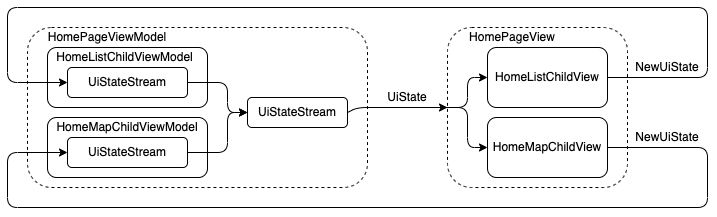

The diagram above was exported from draw.io. Its source (the exported page's mxGraphModel, read from the mxfile embedded in the PNG):
<mxGraphModel dx="868" dy="500" grid="1" gridSize="10" guides="1" tooltips="1" connect="1" arrows="1" fold="1" page="1" pageScale="1" pageWidth="1600" pageHeight="1600" math="0" shadow="0">
  <root>
    <mxCell id="0" />
    <mxCell id="1" parent="0" />
    <mxCell id="13" value="" style="rounded=1;whiteSpace=wrap;html=1;fillColor=none;dashed=1;" parent="1" vertex="1">
      <mxGeometry x="500" y="720" width="340" height="160" as="geometry" />
    </mxCell>
    <mxCell id="3" value="" style="rounded=1;whiteSpace=wrap;html=1;fillColor=none;" parent="1" vertex="1">
      <mxGeometry x="520" y="810" width="160" height="60" as="geometry" />
    </mxCell>
    <mxCell id="4" value="" style="rounded=1;whiteSpace=wrap;html=1;fillColor=none;" parent="1" vertex="1">
      <mxGeometry x="520" y="740" width="160" height="60" as="geometry" />
    </mxCell>
    <mxCell id="5" value="HomePageViewModel" style="text;html=1;strokeColor=none;fillColor=none;align=center;verticalAlign=middle;whiteSpace=wrap;rounded=0;" parent="1" vertex="1">
      <mxGeometry x="520" y="720" width="120" height="20" as="geometry" />
    </mxCell>
    <mxCell id="6" value="HomeListChildViewModel" style="text;html=1;strokeColor=none;fillColor=none;align=center;verticalAlign=middle;whiteSpace=wrap;rounded=0;" parent="1" vertex="1">
      <mxGeometry x="530" y="740" width="135" height="20" as="geometry" />
    </mxCell>
    <mxCell id="7" value="HomeMapChildViewModel" style="text;html=1;strokeColor=none;fillColor=none;align=center;verticalAlign=middle;whiteSpace=wrap;rounded=0;" parent="1" vertex="1">
      <mxGeometry x="530" y="810" width="140" height="20" as="geometry" />
    </mxCell>
    <mxCell id="11" style="edgeStyle=none;html=1;exitX=1;exitY=0.5;exitDx=0;exitDy=0;entryX=0;entryY=0.5;entryDx=0;entryDy=0;" parent="1" source="8" target="10" edge="1">
      <mxGeometry relative="1" as="geometry">
        <Array as="points">
          <mxPoint x="700" y="775" />
          <mxPoint x="700" y="805" />
        </Array>
      </mxGeometry>
    </mxCell>
    <mxCell id="8" value="UiStateStream" style="rounded=1;whiteSpace=wrap;html=1;fillColor=none;" parent="1" vertex="1">
      <mxGeometry x="540" y="760" width="120" height="30" as="geometry" />
    </mxCell>
    <mxCell id="12" style="edgeStyle=none;html=1;exitX=1;exitY=0.5;exitDx=0;exitDy=0;entryX=0;entryY=0.5;entryDx=0;entryDy=0;" parent="1" source="9" target="10" edge="1">
      <mxGeometry relative="1" as="geometry">
        <Array as="points">
          <mxPoint x="700" y="845" />
          <mxPoint x="700" y="805" />
        </Array>
      </mxGeometry>
    </mxCell>
    <mxCell id="9" value="UiStateStream" style="rounded=1;whiteSpace=wrap;html=1;fillColor=none;" parent="1" vertex="1">
      <mxGeometry x="540" y="830" width="120" height="30" as="geometry" />
    </mxCell>
    <mxCell id="19" style="edgeStyle=none;html=1;exitX=1;exitY=0.5;exitDx=0;exitDy=0;entryX=0;entryY=0.5;entryDx=0;entryDy=0;" parent="1" source="10" target="15" edge="1">
      <mxGeometry relative="1" as="geometry">
        <Array as="points">
          <mxPoint x="830" y="800" />
        </Array>
      </mxGeometry>
    </mxCell>
    <mxCell id="10" value="UiStateStream" style="rounded=1;whiteSpace=wrap;html=1;fillColor=none;" parent="1" vertex="1">
      <mxGeometry x="720" y="790" width="100" height="30" as="geometry" />
    </mxCell>
    <mxCell id="15" value="" style="rounded=1;whiteSpace=wrap;html=1;fillColor=none;dashed=1;" parent="1" vertex="1">
      <mxGeometry x="920" y="720" width="180" height="160" as="geometry" />
    </mxCell>
    <mxCell id="16" value="HomePageView" style="text;html=1;strokeColor=none;fillColor=none;align=center;verticalAlign=middle;whiteSpace=wrap;rounded=0;" parent="1" vertex="1">
      <mxGeometry x="940" y="720" width="90" height="20" as="geometry" />
    </mxCell>
    <mxCell id="25" style="edgeStyle=none;html=1;exitX=1;exitY=0.5;exitDx=0;exitDy=0;entryX=0;entryY=0.5;entryDx=0;entryDy=0;" parent="1" source="17" target="8" edge="1">
      <mxGeometry relative="1" as="geometry">
        <mxPoint x="1120" y="769.8181818181818" as="targetPoint" />
        <Array as="points">
          <mxPoint x="1180" y="770" />
          <mxPoint x="1180" y="700" />
          <mxPoint x="480" y="700" />
          <mxPoint x="480" y="775" />
        </Array>
      </mxGeometry>
    </mxCell>
    <mxCell id="17" value="HomeListChildView" style="rounded=1;whiteSpace=wrap;html=1;fillColor=none;" parent="1" vertex="1">
      <mxGeometry x="960" y="740" width="120" height="60" as="geometry" />
    </mxCell>
    <mxCell id="26" style="edgeStyle=none;html=1;exitX=1;exitY=0.5;exitDx=0;exitDy=0;entryX=0;entryY=0.5;entryDx=0;entryDy=0;" parent="1" source="18" target="9" edge="1">
      <mxGeometry relative="1" as="geometry">
        <mxPoint x="480" y="840" as="targetPoint" />
        <Array as="points">
          <mxPoint x="1180" y="840" />
          <mxPoint x="1180" y="900" />
          <mxPoint x="480" y="900" />
          <mxPoint x="480" y="845" />
        </Array>
      </mxGeometry>
    </mxCell>
    <mxCell id="18" value="HomeMapChildView" style="rounded=1;whiteSpace=wrap;html=1;fillColor=none;" parent="1" vertex="1">
      <mxGeometry x="960" y="810" width="120" height="60" as="geometry" />
    </mxCell>
    <mxCell id="21" style="edgeStyle=none;html=1;exitX=1;exitY=1;exitDx=0;exitDy=0;entryX=0;entryY=0.5;entryDx=0;entryDy=0;" parent="1" source="20" target="17" edge="1">
      <mxGeometry relative="1" as="geometry">
        <Array as="points">
          <mxPoint x="940" y="800" />
          <mxPoint x="940" y="770" />
        </Array>
      </mxGeometry>
    </mxCell>
    <mxCell id="24" style="edgeStyle=none;html=1;exitX=1;exitY=1;exitDx=0;exitDy=0;entryX=0;entryY=0.5;entryDx=0;entryDy=0;" parent="1" source="20" target="18" edge="1">
      <mxGeometry relative="1" as="geometry">
        <Array as="points">
          <mxPoint x="940" y="800" />
          <mxPoint x="940" y="840" />
        </Array>
      </mxGeometry>
    </mxCell>
    <mxCell id="20" value="UiState" style="text;html=1;strokeColor=none;fillColor=none;align=center;verticalAlign=middle;whiteSpace=wrap;rounded=0;" parent="1" vertex="1">
      <mxGeometry x="850" y="780" width="60" height="20" as="geometry" />
    </mxCell>
    <mxCell id="29" value="NewUiState" style="text;html=1;strokeColor=none;fillColor=none;align=center;verticalAlign=middle;whiteSpace=wrap;rounded=0;" parent="1" vertex="1">
      <mxGeometry x="1100" y="750" width="80" height="20" as="geometry" />
    </mxCell>
    <mxCell id="30" value="NewUiState" style="text;html=1;strokeColor=none;fillColor=none;align=center;verticalAlign=middle;whiteSpace=wrap;rounded=0;" parent="1" vertex="1">
      <mxGeometry x="1100" y="820" width="80" height="20" as="geometry" />
    </mxCell>
  </root>
</mxGraphModel>